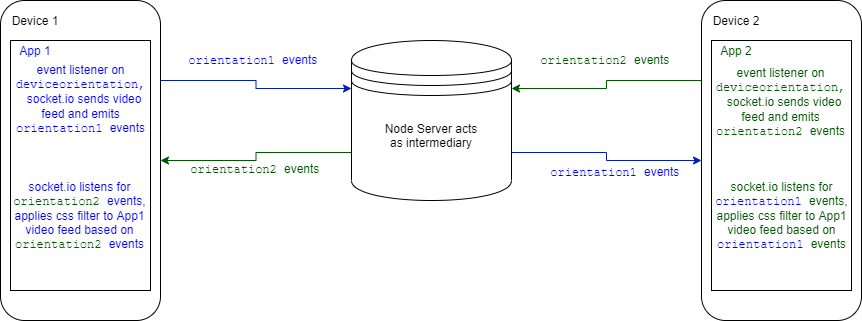

The diagram above was exported from draw.io. Its source (the exported page's mxGraphModel, read from the mxfile embedded in the PNG):
<mxGraphModel dx="1038" dy="499" grid="1" gridSize="10" guides="1" tooltips="1" connect="1" arrows="1" fold="1" page="1" pageScale="1" pageWidth="900" pageHeight="1600" math="0" shadow="0">
  <root>
    <mxCell id="0" />
    <mxCell id="1" parent="0" />
    <mxCell id="2" style="edgeStyle=orthogonalEdgeStyle;rounded=0;orthogonalLoop=1;jettySize=auto;html=1;exitX=1;exitY=0.25;exitDx=0;exitDy=0;entryX=0;entryY=0.3;entryDx=0;entryDy=0;fontColor=#0000FF;fillColor=#0050ef;strokeColor=#001DBC;" edge="1" source="3" target="14" parent="1">
      <mxGeometry relative="1" as="geometry" />
    </mxCell>
    <mxCell id="3" value="" style="rounded=1;whiteSpace=wrap;html=1;align=left;" vertex="1" parent="1">
      <mxGeometry x="19" y="40" width="160" height="320" as="geometry" />
    </mxCell>
    <mxCell id="4" value="" style="rounded=0;whiteSpace=wrap;html=1;" vertex="1" parent="1">
      <mxGeometry x="29" y="80" width="140" height="250" as="geometry" />
    </mxCell>
    <mxCell id="5" value="Device 1" style="text;html=1;strokeColor=none;fillColor=none;align=center;verticalAlign=middle;whiteSpace=wrap;rounded=0;" vertex="1" parent="1">
      <mxGeometry x="19" y="50" width="70" height="20" as="geometry" />
    </mxCell>
    <mxCell id="6" value="App 1" style="text;html=1;strokeColor=none;fillColor=none;align=center;verticalAlign=middle;whiteSpace=wrap;rounded=0;fontColor=#0000FF;" vertex="1" parent="1">
      <mxGeometry x="29" y="80" width="50" height="20" as="geometry" />
    </mxCell>
    <mxCell id="7" style="edgeStyle=orthogonalEdgeStyle;rounded=0;orthogonalLoop=1;jettySize=auto;html=1;exitX=0;exitY=0.25;exitDx=0;exitDy=0;entryX=1;entryY=0.3;entryDx=0;entryDy=0;fillColor=#008a00;strokeColor=#005700;" edge="1" source="8" target="14" parent="1">
      <mxGeometry relative="1" as="geometry" />
    </mxCell>
    <mxCell id="8" value="" style="rounded=1;whiteSpace=wrap;html=1;align=left;" vertex="1" parent="1">
      <mxGeometry x="720" y="40" width="160" height="320" as="geometry" />
    </mxCell>
    <mxCell id="9" value="" style="rounded=0;whiteSpace=wrap;html=1;" vertex="1" parent="1">
      <mxGeometry x="730" y="80" width="140" height="250" as="geometry" />
    </mxCell>
    <mxCell id="10" value="Device 2" style="text;html=1;strokeColor=none;fillColor=none;align=center;verticalAlign=middle;whiteSpace=wrap;rounded=0;" vertex="1" parent="1">
      <mxGeometry x="720" y="50" width="70" height="20" as="geometry" />
    </mxCell>
    <mxCell id="11" value="App 2" style="text;html=1;strokeColor=none;fillColor=none;align=center;verticalAlign=middle;whiteSpace=wrap;rounded=0;fontColor=#005700;" vertex="1" parent="1">
      <mxGeometry x="730" y="80" width="50" height="20" as="geometry" />
    </mxCell>
    <mxCell id="12" style="edgeStyle=orthogonalEdgeStyle;rounded=0;orthogonalLoop=1;jettySize=auto;html=1;exitX=0;exitY=0.7;exitDx=0;exitDy=0;entryX=1;entryY=0.5;entryDx=0;entryDy=0;fillColor=#008a00;strokeColor=#005700;" edge="1" source="14" target="3" parent="1">
      <mxGeometry relative="1" as="geometry" />
    </mxCell>
    <mxCell id="13" style="edgeStyle=orthogonalEdgeStyle;rounded=0;orthogonalLoop=1;jettySize=auto;html=1;exitX=1;exitY=0.7;exitDx=0;exitDy=0;entryX=0;entryY=0.5;entryDx=0;entryDy=0;fillColor=#0050ef;strokeColor=#001DBC;" edge="1" source="14" target="8" parent="1">
      <mxGeometry relative="1" as="geometry" />
    </mxCell>
    <mxCell id="14" value="" style="shape=datastore;whiteSpace=wrap;html=1;" vertex="1" parent="1">
      <mxGeometry x="370" y="80" width="160" height="160" as="geometry" />
    </mxCell>
    <mxCell id="15" value="Node Server acts as intermediary" style="text;html=1;strokeColor=none;fillColor=none;align=center;verticalAlign=middle;whiteSpace=wrap;rounded=0;" vertex="1" parent="1">
      <mxGeometry x="395" y="150" width="110" height="50" as="geometry" />
    </mxCell>
    <mxCell id="16" value="&lt;font face=&quot;Courier New&quot;&gt;orientation1 &lt;/font&gt;events&amp;nbsp;" style="text;html=1;strokeColor=none;fillColor=none;align=center;verticalAlign=middle;whiteSpace=wrap;rounded=0;fontColor=#0000FF;" vertex="1" parent="1">
      <mxGeometry x="179" y="78.5" width="189" height="43" as="geometry" />
    </mxCell>
    <mxCell id="17" value="event listener on &lt;font face=&quot;Courier New&quot;&gt;deviceorientation,&lt;br&gt;&amp;nbsp;&lt;/font&gt;socket.io sends video feed and emits &lt;font face=&quot;Courier New&quot;&gt;orientation1&amp;nbsp;&lt;/font&gt;events" style="text;html=1;strokeColor=none;fillColor=none;align=center;verticalAlign=middle;whiteSpace=wrap;rounded=0;fontColor=#0000FF;" vertex="1" parent="1">
      <mxGeometry x="29" y="107" width="141" height="63" as="geometry" />
    </mxCell>
    <mxCell id="18" value="&lt;font color=&quot;#005700&quot;&gt;&lt;font face=&quot;Courier New&quot;&gt;orientation2&amp;nbsp;&lt;/font&gt;events&amp;nbsp;&lt;/font&gt;" style="text;html=1;strokeColor=none;fillColor=none;align=center;verticalAlign=middle;whiteSpace=wrap;rounded=0;fontColor=#0000FF;" vertex="1" parent="1">
      <mxGeometry x="181" y="187" width="189" height="43" as="geometry" />
    </mxCell>
    <mxCell id="19" value="event listener on &lt;font face=&quot;Courier New&quot;&gt;deviceorientation,&lt;br&gt;&amp;nbsp;&lt;/font&gt;socket.io sends video feed and emits &lt;font face=&quot;Courier New&quot;&gt;orientation2&amp;nbsp;&lt;/font&gt;events" style="text;html=1;strokeColor=none;fillColor=none;align=center;verticalAlign=middle;whiteSpace=wrap;rounded=0;fontColor=#005700;" vertex="1" parent="1">
      <mxGeometry x="729" y="110" width="141" height="63" as="geometry" />
    </mxCell>
    <mxCell id="20" value="&lt;font color=&quot;#005700&quot;&gt;&lt;font face=&quot;Courier New&quot;&gt;orientation2&amp;nbsp;&lt;/font&gt;events&amp;nbsp;&lt;/font&gt;" style="text;html=1;strokeColor=none;fillColor=none;align=center;verticalAlign=middle;whiteSpace=wrap;rounded=0;fontColor=#0000FF;" vertex="1" parent="1">
      <mxGeometry x="531" y="78.5" width="189" height="43" as="geometry" />
    </mxCell>
    <mxCell id="21" value="&lt;font face=&quot;Courier New&quot;&gt;orientation1 &lt;/font&gt;events&amp;nbsp;" style="text;html=1;strokeColor=none;fillColor=none;align=center;verticalAlign=middle;whiteSpace=wrap;rounded=0;fontColor=#0000FF;" vertex="1" parent="1">
      <mxGeometry x="541" y="190" width="189" height="43" as="geometry" />
    </mxCell>
    <mxCell id="22" value="socket.io listens for &lt;font face=&quot;Courier New&quot; color=&quot;#005700&quot;&gt;orientation2 &lt;/font&gt;events, applies css filter to App1 video feed based on &lt;font face=&quot;Courier New&quot; color=&quot;#005700&quot;&gt;orientation2 &lt;/font&gt;events" style="text;html=1;strokeColor=none;fillColor=none;align=center;verticalAlign=middle;whiteSpace=wrap;rounded=0;fontColor=#0000FF;" vertex="1" parent="1">
      <mxGeometry x="28" y="210" width="141" height="90" as="geometry" />
    </mxCell>
    <mxCell id="23" value="&lt;font color=&quot;#005700&quot;&gt;socket.io listens for &lt;/font&gt;&lt;font face=&quot;Courier New&quot;&gt;orientation1&amp;nbsp;&lt;/font&gt;&lt;font color=&quot;#005700&quot;&gt;events, applies css filter to App1 video feed based on &lt;/font&gt;&lt;font face=&quot;Courier New&quot;&gt;orientation1&amp;nbsp;&lt;/font&gt;&lt;font color=&quot;#005700&quot;&gt;events&lt;/font&gt;" style="text;html=1;strokeColor=none;fillColor=none;align=center;verticalAlign=middle;whiteSpace=wrap;rounded=0;fontColor=#0000FF;" vertex="1" parent="1">
      <mxGeometry x="730" y="210" width="141" height="90" as="geometry" />
    </mxCell>
  </root>
</mxGraphModel>